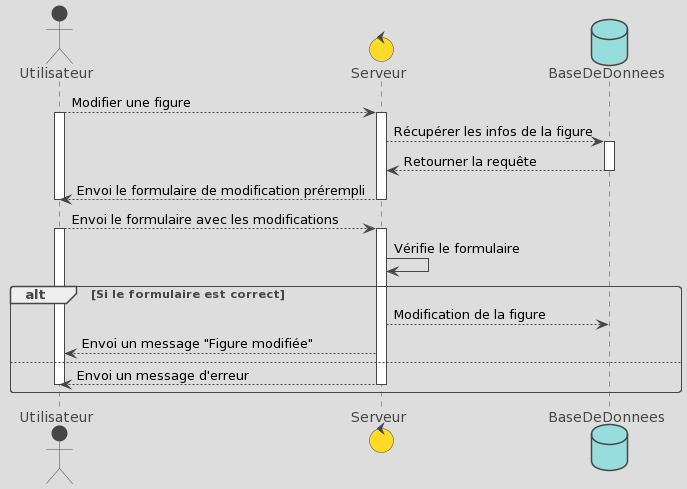

The diagram above was rendered by PlantUML. Its source (embedded in the PNG):
@startuml
!theme toy
actor Utilisateur
control Serveur
database BaseDeDonnees

Utilisateur --> Serveur : Modifier une figure
Activate Utilisateur
Activate Serveur

Serveur --> BaseDeDonnees : Récupérer les infos de la figure
Activate BaseDeDonnees

BaseDeDonnees --> Serveur : Retourner la requête
Deactivate BaseDeDonnees

Serveur --> Utilisateur : Envoi le formulaire de modification prérempli
Deactivate Utilisateur
Deactivate Serveur

Utilisateur --> Serveur : Envoi le formulaire avec les modifications
Activate Utilisateur
Activate Serveur

Serveur -> Serveur : Vérifie le formulaire

alt Si le formulaire est correct 
 Serveur --> BaseDeDonnees : Modification de la figure
 Serveur --> Utilisateur : Envoi un message "Figure modifiée"
else
 Serveur --> Utilisateur : Envoi un message d'erreur
Deactivate Utilisateur
Deactivate Serveur
end
@enduml